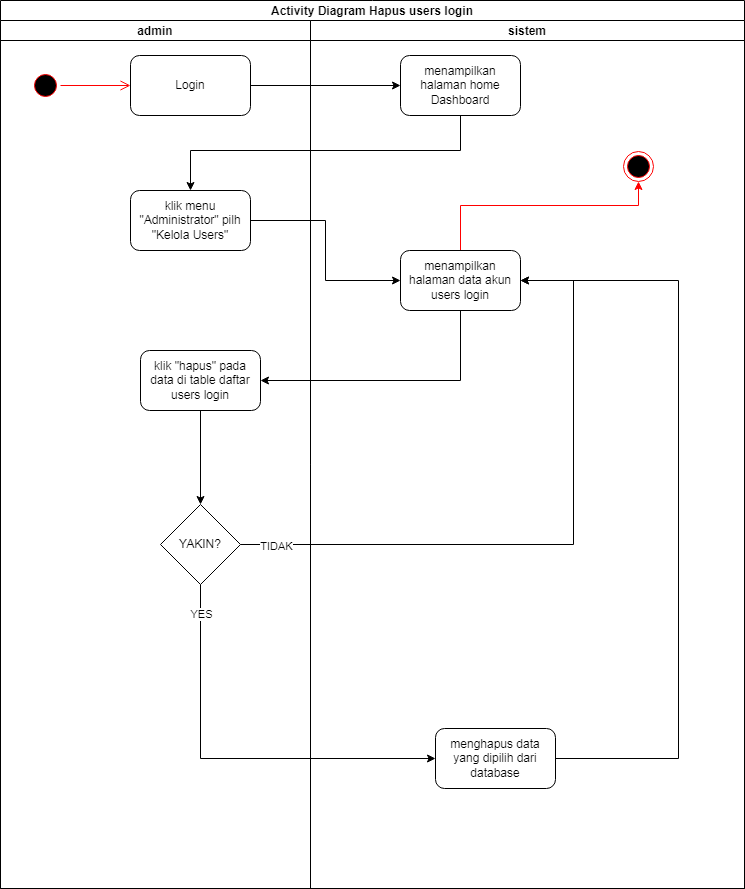

The diagram above was exported from draw.io. Its source (the exported page's mxGraphModel, read from the mxfile embedded in the PNG):
<mxGraphModel dx="1566" dy="702" grid="1" gridSize="10" guides="1" tooltips="1" connect="1" arrows="1" fold="1" page="1" pageScale="1" pageWidth="850" pageHeight="1100" math="0" shadow="0">
  <root>
    <mxCell id="0" />
    <mxCell id="1" parent="0" />
    <mxCell id="5IJlF5nYqtHy0TdCQXlB-1" value="Activity Diagram Hapus users login" style="swimlane;childLayout=stackLayout;resizeParent=1;resizeParentMax=0;startSize=20;" parent="1" vertex="1">
      <mxGeometry x="131" y="40" width="744" height="888" as="geometry" />
    </mxCell>
    <mxCell id="5IJlF5nYqtHy0TdCQXlB-2" value="admin" style="swimlane;startSize=20;" parent="5IJlF5nYqtHy0TdCQXlB-1" vertex="1">
      <mxGeometry y="20" width="310" height="868" as="geometry">
        <mxRectangle y="20" width="30" height="460" as="alternateBounds" />
      </mxGeometry>
    </mxCell>
    <mxCell id="5IJlF5nYqtHy0TdCQXlB-3" value="" style="ellipse;html=1;shape=startState;fillColor=#000000;strokeColor=#ff0000;" parent="5IJlF5nYqtHy0TdCQXlB-2" vertex="1">
      <mxGeometry x="30" y="50" width="30" height="30" as="geometry" />
    </mxCell>
    <mxCell id="5IJlF5nYqtHy0TdCQXlB-4" value="" style="edgeStyle=orthogonalEdgeStyle;html=1;verticalAlign=bottom;endArrow=open;endSize=8;strokeColor=#ff0000;rounded=0;" parent="5IJlF5nYqtHy0TdCQXlB-2" source="5IJlF5nYqtHy0TdCQXlB-3" edge="1">
      <mxGeometry relative="1" as="geometry">
        <mxPoint x="130" y="65" as="targetPoint" />
      </mxGeometry>
    </mxCell>
    <mxCell id="5IJlF5nYqtHy0TdCQXlB-5" value="Login" style="rounded=1;whiteSpace=wrap;html=1;" parent="5IJlF5nYqtHy0TdCQXlB-2" vertex="1">
      <mxGeometry x="130" y="35" width="120" height="60" as="geometry" />
    </mxCell>
    <mxCell id="5IJlF5nYqtHy0TdCQXlB-6" value="klik menu &quot;Administrator&quot; pilh &quot;Kelola Users&quot;" style="rounded=1;whiteSpace=wrap;html=1;" parent="5IJlF5nYqtHy0TdCQXlB-2" vertex="1">
      <mxGeometry x="130" y="170" width="120" height="60" as="geometry" />
    </mxCell>
    <mxCell id="5IJlF5nYqtHy0TdCQXlB-7" style="edgeStyle=orthogonalEdgeStyle;rounded=0;orthogonalLoop=1;jettySize=auto;html=1;entryX=0.5;entryY=0;entryDx=0;entryDy=0;strokeColor=#000000;" parent="5IJlF5nYqtHy0TdCQXlB-2" source="5IJlF5nYqtHy0TdCQXlB-8" target="5IJlF5nYqtHy0TdCQXlB-9" edge="1">
      <mxGeometry relative="1" as="geometry" />
    </mxCell>
    <mxCell id="5IJlF5nYqtHy0TdCQXlB-8" value="klik &quot;hapus&quot; pada data di table daftar users login" style="rounded=1;whiteSpace=wrap;html=1;" parent="5IJlF5nYqtHy0TdCQXlB-2" vertex="1">
      <mxGeometry x="140" y="330" width="120" height="60" as="geometry" />
    </mxCell>
    <mxCell id="5IJlF5nYqtHy0TdCQXlB-9" value="YAKIN?" style="rhombus;whiteSpace=wrap;html=1;" parent="5IJlF5nYqtHy0TdCQXlB-2" vertex="1">
      <mxGeometry x="160" y="484" width="80" height="80" as="geometry" />
    </mxCell>
    <mxCell id="5IJlF5nYqtHy0TdCQXlB-10" value="sistem" style="swimlane;startSize=20;" parent="5IJlF5nYqtHy0TdCQXlB-1" vertex="1">
      <mxGeometry x="310" y="20" width="434" height="868" as="geometry" />
    </mxCell>
    <mxCell id="5IJlF5nYqtHy0TdCQXlB-11" value="menampilkan halaman home Dashboard" style="rounded=1;whiteSpace=wrap;html=1;" parent="5IJlF5nYqtHy0TdCQXlB-10" vertex="1">
      <mxGeometry x="90" y="35" width="120" height="60" as="geometry" />
    </mxCell>
    <mxCell id="5IJlF5nYqtHy0TdCQXlB-12" style="edgeStyle=orthogonalEdgeStyle;rounded=0;orthogonalLoop=1;jettySize=auto;html=1;strokeColor=#FF0000;" parent="5IJlF5nYqtHy0TdCQXlB-10" source="5IJlF5nYqtHy0TdCQXlB-13" target="5IJlF5nYqtHy0TdCQXlB-16" edge="1">
      <mxGeometry relative="1" as="geometry">
        <Array as="points">
          <mxPoint x="150" y="185" />
          <mxPoint x="328" y="185" />
        </Array>
      </mxGeometry>
    </mxCell>
    <mxCell id="5IJlF5nYqtHy0TdCQXlB-13" value="menampilkan halaman data akun users login" style="rounded=1;whiteSpace=wrap;html=1;" parent="5IJlF5nYqtHy0TdCQXlB-10" vertex="1">
      <mxGeometry x="90" y="230" width="120" height="60" as="geometry" />
    </mxCell>
    <mxCell id="5IJlF5nYqtHy0TdCQXlB-14" style="edgeStyle=orthogonalEdgeStyle;rounded=0;orthogonalLoop=1;jettySize=auto;html=1;entryX=1;entryY=0.5;entryDx=0;entryDy=0;" parent="5IJlF5nYqtHy0TdCQXlB-10" source="5IJlF5nYqtHy0TdCQXlB-15" target="5IJlF5nYqtHy0TdCQXlB-13" edge="1">
      <mxGeometry relative="1" as="geometry">
        <Array as="points">
          <mxPoint x="368" y="738" />
          <mxPoint x="368" y="260" />
        </Array>
      </mxGeometry>
    </mxCell>
    <mxCell id="5IJlF5nYqtHy0TdCQXlB-15" value="menghapus data yang dipilih dari database" style="rounded=1;whiteSpace=wrap;html=1;" parent="5IJlF5nYqtHy0TdCQXlB-10" vertex="1">
      <mxGeometry x="125" y="708" width="120" height="60" as="geometry" />
    </mxCell>
    <mxCell id="5IJlF5nYqtHy0TdCQXlB-16" value="" style="ellipse;html=1;shape=endState;fillColor=#000000;strokeColor=#ff0000;" parent="5IJlF5nYqtHy0TdCQXlB-10" vertex="1">
      <mxGeometry x="313" y="131" width="30" height="30" as="geometry" />
    </mxCell>
    <mxCell id="5IJlF5nYqtHy0TdCQXlB-17" style="edgeStyle=orthogonalEdgeStyle;rounded=0;orthogonalLoop=1;jettySize=auto;html=1;entryX=0;entryY=0.5;entryDx=0;entryDy=0;" parent="5IJlF5nYqtHy0TdCQXlB-1" source="5IJlF5nYqtHy0TdCQXlB-5" target="5IJlF5nYqtHy0TdCQXlB-11" edge="1">
      <mxGeometry relative="1" as="geometry" />
    </mxCell>
    <mxCell id="5IJlF5nYqtHy0TdCQXlB-18" style="edgeStyle=orthogonalEdgeStyle;rounded=0;orthogonalLoop=1;jettySize=auto;html=1;entryX=0.5;entryY=0;entryDx=0;entryDy=0;" parent="5IJlF5nYqtHy0TdCQXlB-1" source="5IJlF5nYqtHy0TdCQXlB-11" target="5IJlF5nYqtHy0TdCQXlB-6" edge="1">
      <mxGeometry relative="1" as="geometry">
        <Array as="points">
          <mxPoint x="460" y="150" />
          <mxPoint x="190" y="150" />
        </Array>
      </mxGeometry>
    </mxCell>
    <mxCell id="5IJlF5nYqtHy0TdCQXlB-19" style="edgeStyle=orthogonalEdgeStyle;rounded=0;orthogonalLoop=1;jettySize=auto;html=1;entryX=0;entryY=0.5;entryDx=0;entryDy=0;" parent="5IJlF5nYqtHy0TdCQXlB-1" source="5IJlF5nYqtHy0TdCQXlB-6" target="5IJlF5nYqtHy0TdCQXlB-13" edge="1">
      <mxGeometry relative="1" as="geometry" />
    </mxCell>
    <mxCell id="5IJlF5nYqtHy0TdCQXlB-20" style="edgeStyle=orthogonalEdgeStyle;rounded=0;orthogonalLoop=1;jettySize=auto;html=1;entryX=1;entryY=0.5;entryDx=0;entryDy=0;" parent="5IJlF5nYqtHy0TdCQXlB-1" source="5IJlF5nYqtHy0TdCQXlB-13" target="5IJlF5nYqtHy0TdCQXlB-8" edge="1">
      <mxGeometry relative="1" as="geometry">
        <Array as="points">
          <mxPoint x="460" y="380" />
        </Array>
      </mxGeometry>
    </mxCell>
    <mxCell id="5IJlF5nYqtHy0TdCQXlB-21" style="edgeStyle=orthogonalEdgeStyle;rounded=0;orthogonalLoop=1;jettySize=auto;html=1;entryX=1;entryY=0.5;entryDx=0;entryDy=0;" parent="5IJlF5nYqtHy0TdCQXlB-1" edge="1">
      <mxGeometry relative="1" as="geometry">
        <Array as="points">
          <mxPoint x="573" y="544" />
          <mxPoint x="573" y="280" />
        </Array>
        <mxPoint x="240" y="544" as="sourcePoint" />
        <mxPoint x="520" y="280" as="targetPoint" />
      </mxGeometry>
    </mxCell>
    <mxCell id="5IJlF5nYqtHy0TdCQXlB-22" value="TIDAK" style="edgeLabel;html=1;align=center;verticalAlign=middle;resizable=0;points=[];" parent="5IJlF5nYqtHy0TdCQXlB-21" vertex="1" connectable="0">
      <mxGeometry x="-0.8917" y="-1" relative="1" as="geometry">
        <mxPoint as="offset" />
      </mxGeometry>
    </mxCell>
    <mxCell id="5IJlF5nYqtHy0TdCQXlB-23" style="edgeStyle=orthogonalEdgeStyle;rounded=0;orthogonalLoop=1;jettySize=auto;html=1;entryX=0;entryY=0.5;entryDx=0;entryDy=0;strokeColor=#000000;" parent="5IJlF5nYqtHy0TdCQXlB-1" source="5IJlF5nYqtHy0TdCQXlB-9" target="5IJlF5nYqtHy0TdCQXlB-15" edge="1">
      <mxGeometry relative="1" as="geometry">
        <Array as="points">
          <mxPoint x="200" y="758" />
        </Array>
      </mxGeometry>
    </mxCell>
    <mxCell id="5IJlF5nYqtHy0TdCQXlB-24" value="YES" style="edgeLabel;html=1;align=center;verticalAlign=middle;resizable=0;points=[];" parent="5IJlF5nYqtHy0TdCQXlB-23" vertex="1" connectable="0">
      <mxGeometry x="-0.0596" relative="1" as="geometry">
        <mxPoint x="-18" y="-145" as="offset" />
      </mxGeometry>
    </mxCell>
  </root>
</mxGraphModel>